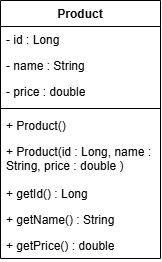

The diagram above was exported from draw.io. Its source (the exported page's mxGraphModel, read from the mxfile embedded in the PNG):
<mxGraphModel dx="1030" dy="658" grid="1" gridSize="10" guides="1" tooltips="1" connect="1" arrows="1" fold="1" page="1" pageScale="1" pageWidth="827" pageHeight="1169" math="0" shadow="0">
  <root>
    <mxCell id="0" />
    <mxCell id="1" parent="0" />
    <mxCell id="H0C23fk-eQM6AhtyEbcf-1" parent="1" style="swimlane;fontStyle=1;align=center;verticalAlign=top;childLayout=stackLayout;horizontal=1;startSize=26;horizontalStack=0;resizeParent=1;resizeParentMax=0;resizeLast=0;collapsible=1;marginBottom=0;whiteSpace=wrap;html=1;" value="Product" vertex="1">
      <mxGeometry height="258" width="160" x="334" y="160" as="geometry" />
    </mxCell>
    <mxCell id="H0C23fk-eQM6AhtyEbcf-2" parent="H0C23fk-eQM6AhtyEbcf-1" style="text;strokeColor=none;fillColor=none;align=left;verticalAlign=top;spacingLeft=4;spacingRight=4;overflow=hidden;rotatable=0;points=[[0,0.5],[1,0.5]];portConstraint=eastwest;whiteSpace=wrap;html=1;" value="- id : Long" vertex="1">
      <mxGeometry height="26" width="160" y="26" as="geometry" />
    </mxCell>
    <mxCell id="H0C23fk-eQM6AhtyEbcf-6" parent="H0C23fk-eQM6AhtyEbcf-1" style="text;strokeColor=none;fillColor=none;align=left;verticalAlign=top;spacingLeft=4;spacingRight=4;overflow=hidden;rotatable=0;points=[[0,0.5],[1,0.5]];portConstraint=eastwest;whiteSpace=wrap;html=1;" value="- name : String" vertex="1">
      <mxGeometry height="26" width="160" y="52" as="geometry" />
    </mxCell>
    <mxCell id="H0C23fk-eQM6AhtyEbcf-7" parent="H0C23fk-eQM6AhtyEbcf-1" style="text;strokeColor=none;fillColor=none;align=left;verticalAlign=top;spacingLeft=4;spacingRight=4;overflow=hidden;rotatable=0;points=[[0,0.5],[1,0.5]];portConstraint=eastwest;whiteSpace=wrap;html=1;" value="- price : double" vertex="1">
      <mxGeometry height="26" width="160" y="78" as="geometry" />
    </mxCell>
    <mxCell id="H0C23fk-eQM6AhtyEbcf-3" parent="H0C23fk-eQM6AhtyEbcf-1" style="line;strokeWidth=1;fillColor=none;align=left;verticalAlign=middle;spacingTop=-1;spacingLeft=3;spacingRight=3;rotatable=0;labelPosition=right;points=[];portConstraint=eastwest;strokeColor=inherit;" value="" vertex="1">
      <mxGeometry height="8" width="160" y="104" as="geometry" />
    </mxCell>
    <mxCell id="H0C23fk-eQM6AhtyEbcf-4" parent="H0C23fk-eQM6AhtyEbcf-1" style="text;strokeColor=none;fillColor=none;align=left;verticalAlign=top;spacingLeft=4;spacingRight=4;overflow=hidden;rotatable=0;points=[[0,0.5],[1,0.5]];portConstraint=eastwest;whiteSpace=wrap;html=1;" value="+ Product()" vertex="1">
      <mxGeometry height="26" width="160" y="112" as="geometry" />
    </mxCell>
    <mxCell id="H0C23fk-eQM6AhtyEbcf-8" parent="H0C23fk-eQM6AhtyEbcf-1" style="text;strokeColor=none;fillColor=none;align=left;verticalAlign=top;spacingLeft=4;spacingRight=4;overflow=hidden;rotatable=0;points=[[0,0.5],[1,0.5]];portConstraint=eastwest;whiteSpace=wrap;html=1;" value="+ Product(id : Long, name : String, price : double )" vertex="1">
      <mxGeometry height="42" width="160" y="138" as="geometry" />
    </mxCell>
    <mxCell id="H0C23fk-eQM6AhtyEbcf-10" parent="H0C23fk-eQM6AhtyEbcf-1" style="text;strokeColor=none;fillColor=none;align=left;verticalAlign=top;spacingLeft=4;spacingRight=4;overflow=hidden;rotatable=0;points=[[0,0.5],[1,0.5]];portConstraint=eastwest;whiteSpace=wrap;html=1;" value="+ getId() : Long" vertex="1">
      <mxGeometry height="26" width="160" y="180" as="geometry" />
    </mxCell>
    <mxCell id="H0C23fk-eQM6AhtyEbcf-9" parent="H0C23fk-eQM6AhtyEbcf-1" style="text;strokeColor=none;fillColor=none;align=left;verticalAlign=top;spacingLeft=4;spacingRight=4;overflow=hidden;rotatable=0;points=[[0,0.5],[1,0.5]];portConstraint=eastwest;whiteSpace=wrap;html=1;" value="+ getName() : String" vertex="1">
      <mxGeometry height="26" width="160" y="206" as="geometry" />
    </mxCell>
    <mxCell id="H0C23fk-eQM6AhtyEbcf-12" parent="H0C23fk-eQM6AhtyEbcf-1" style="text;strokeColor=none;fillColor=none;align=left;verticalAlign=top;spacingLeft=4;spacingRight=4;overflow=hidden;rotatable=0;points=[[0,0.5],[1,0.5]];portConstraint=eastwest;whiteSpace=wrap;html=1;" value="+ getPrice() : double" vertex="1">
      <mxGeometry height="26" width="160" y="232" as="geometry" />
    </mxCell>
  </root>
</mxGraphModel>